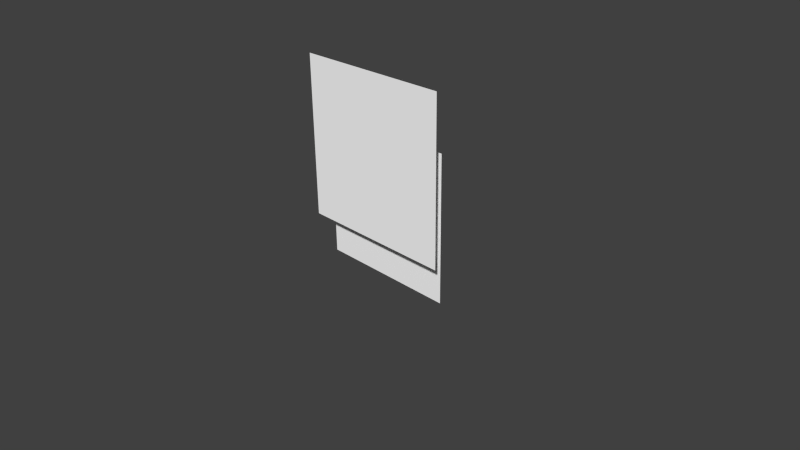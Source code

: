 # Source: critter.blend  (saved by Blender 2.76.0; exported with 4.5.12 LTS)
import bpy
from mathutils import Matrix  # noqa: F401  (used for matrix-valued properties, if any)

bpy.ops.wm.read_factory_settings(use_empty=True)
scene = bpy.context.scene
scene.name = 'Scene'

# ---- collections
col_collection_1 = bpy.data.collections.new('Collection 1'); scene.collection.children.link(col_collection_1)

# ---- materials (node trees are filled in below, after node groups)
mat_hat_material = bpy.data.materials.new('hat_material')
mat_hat_material.alpha_threshold = 0.0
mat_hat_material.use_transparent_shadow = False
mat_hat_material.diffuse_color = (1.0, 1.0, 1.0, 1.0)
mat_hat_material.roughness = 0.5
mat_hat_material.specular_intensity = 0.0
mat_hat_material.line_color = (0.0, 0.0, 0.0, 1.0)
mat_body_material = bpy.data.materials.new('body_material')
mat_body_material.alpha_threshold = 0.0
mat_body_material.use_transparent_shadow = False
mat_body_material.diffuse_color = (1.0, 1.0, 1.0, 1.0)
mat_body_material.roughness = 0.5
mat_body_material.specular_intensity = 0.0

# ---- material node trees

# ---- world
world_world = bpy.data.worlds.new('World'); scene.world = world_world
world_world.color = (0.05088, 0.05088, 0.05088)
world_world.use_sun_shadow = False
world_world.sun_shadow_jitter_overblur = 0.0
world_world.cycles.sampling_method = 'MANUAL'
world_world.cycles.sample_map_resolution = 256

# ---- cameras
cam_camera = bpy.data.cameras.new('Camera')
cam_camera.clip_end = 100.0
cam_camera.lens = 35.0
cam_camera.sensor_width = 32.0
cam_camera.sensor_height = 18.0
cam_camera.ortho_scale = 7.314
cam_camera.dof.focus_distance = 0.0
cam_camera.dof.aperture_fstop = 128.0

# ---- meshes
me_hat = bpy.data.meshes.new('hat')
me_hat.from_pydata([(-1.109, -8.941e-08, 0.2037), (1.109, -8.941e-08, 0.2037), (-1.109, 8.941e-08, 2.422), (1.109, 8.941e-08, 2.422)], [], [(0, 1, 3, 2)])
_uv = me_hat.uv_layers.new(name='hat_uv')
_uv.uv.foreach_set('vector', [9.998e-05, 0.0001, 0.9999, 9.998e-05, 0.9999, 0.9999, 9.998e-05, 0.9999])
me_hat.materials.append(mat_hat_material)
me_hat.use_remesh_preserve_volume = False
me_hat.use_remesh_preserve_attributes = False
me_hat.use_mirror_vertex_groups = False
me_hat.update()
me_body = bpy.data.meshes.new('body')
me_body.from_pydata([(-1.0, -2.98e-08, -0.3881), (1.0, -2.98e-08, -0.3881), (-1.0, 2.98e-08, 1.612), (1.0, 2.98e-08, 1.612)], [], [(0, 1, 3, 2)])
_uv = me_body.uv_layers.new(name='body_uv')
_uv.uv.foreach_set('vector', [9.998e-05, 0.0001001, 0.9999, 9.998e-05, 0.9999, 0.9999, 0.0001, 0.9999])
me_body.materials.append(mat_body_material)
me_body.use_remesh_preserve_volume = False
me_body.use_remesh_preserve_attributes = False
me_body.use_mirror_vertex_groups = False
me_body.update()
arm_critter_armature = bpy.data.armatures.new('critter_armature')  # bones are not reproduced

# ---- objects
ob_critter_armature = bpy.data.objects.new('critter_armature', arm_critter_armature)
ob_hat = bpy.data.objects.new('hat', me_hat)
ob_body = bpy.data.objects.new('body', me_body)
ob_camera = bpy.data.objects.new('Camera', cam_camera)

# ---- transforms, parenting, visibility, modifiers, constraints
ob_critter_armature.location = (0.0, 0.0, 0.0)
ob_critter_armature.show_in_front = True
ob_critter_armature.lineart.crease_threshold = 0.0
ob_hat.parent = ob_critter_armature
ob_hat.location = (0.0, 0.0, 0.0)
ob_hat.lineart.crease_threshold = 0.0
_vg = ob_hat.vertex_groups.new(name='hat_bone')
_vg.add([0, 1, 2, 3], 1.0, 'REPLACE')
_m = ob_hat.modifiers.new('Armature', 'ARMATURE')
_m.object = ob_critter_armature
ob_body.parent = ob_critter_armature
ob_body.location = (0.0, 0.2, 0.0)
ob_body.lineart.crease_threshold = 0.0
_vg = ob_body.vertex_groups.new(name='body_bone')
_vg.add([0, 1, 2, 3], 1.0, 'REPLACE')
_m = ob_body.modifiers.new('Armature', 'ARMATURE')
_m.object = ob_critter_armature
ob_camera.location = (7.481, -6.508, 5.344)
ob_camera.rotation_euler = (1.109, 0.01082, 0.8149)
ob_camera.lock_rotations_4d = False
ob_camera.empty_display_type = 'ARROWS'
ob_camera.color = (0.0, 0.0, 0.0, 0.0)
ob_camera.display_type = 'WIRE'
ob_camera.lineart.crease_threshold = 0.0

# ---- collection membership
col_collection_1.objects.link(ob_critter_armature)
col_collection_1.objects.link(ob_hat)
col_collection_1.objects.link(ob_body)
col_collection_1.objects.link(ob_camera)

# ---- scene / render settings (as saved in the file)
scene.camera = ob_camera
scene.frame_start = 1; scene.frame_end = 80; scene.frame_set(1)
scene.render.engine = 'BLENDER_EEVEE_NEXT'
scene.render.resolution_percentage = 50
scene.render.fps = 60
scene.render.dither_intensity = 0.0
scene.cycles.use_denoising = False
scene.cycles.samples = 10
scene.cycles.sampling_pattern = 'TABULATED_SOBOL'
scene.cycles.light_sampling_threshold = 0.0
scene.cycles.use_adaptive_sampling = False
scene.cycles.use_light_tree = False
scene.cycles.blur_glossy = 0.0
scene.cycles.pixel_filter_type = 'GAUSSIAN'
scene.cycles.sample_clamp_indirect = 0.0
scene.view_settings.view_transform = 'Standard'
bpy.context.view_layer.update()

# ---- added for rendering (the .blend has no usable light): sun
light_auto_sun = bpy.data.lights.new('AutoSun', 'SUN')
light_auto_sun.energy = 3.0
light_auto_sun.angle = 0.0523599
ob_auto_sun = bpy.data.objects.new('AutoSun', light_auto_sun)
scene.collection.objects.link(ob_auto_sun)
ob_auto_sun.rotation_euler = (0.872665, 0.174533, 0.523599)
bpy.context.view_layer.update()
